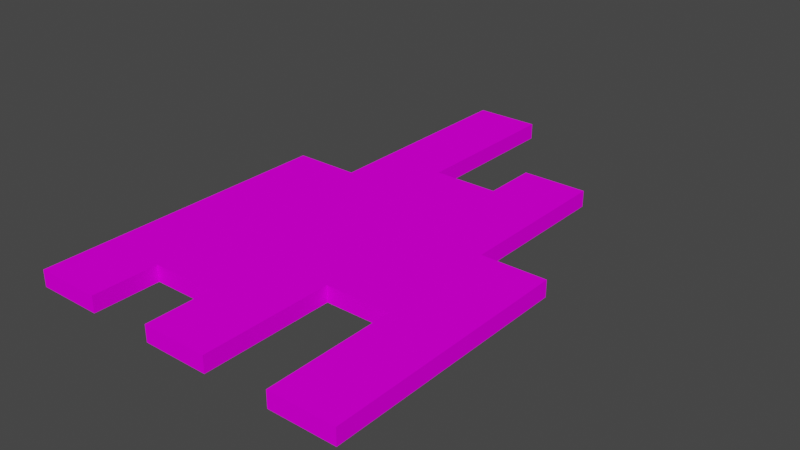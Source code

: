 # Source: Metal_Scraps.blend  (saved by Blender 3.2.14; exported with 4.5.12 LTS)
import bpy
from mathutils import Matrix  # noqa: F401  (used for matrix-valued properties, if any)

bpy.ops.wm.read_factory_settings(use_empty=True)
scene = bpy.context.scene
scene.name = 'Scene'

# ---- collections
col_collection = bpy.data.collections.new('Collection'); scene.collection.children.link(col_collection)

# ---- images (referenced by path relative to the original .blend; pixels are not part of the script)
import os
ASSET_DIR = os.environ.get("B2B_ASSET_DIR", "")  # directory of the original .blend (textures are referenced by path, not embedded)
HERE = os.path.dirname(os.path.abspath(__file__))  # packed textures are extracted next to this script under _unpacked/

def load_image(name, relpath, width, height, colorspace="sRGB"):
    """Load a texture the original file referenced (path relative to the .blend, or extracted next to this script)."""
    p = next((c for c in (os.path.join(HERE, relpath), os.path.join(ASSET_DIR, relpath)) if relpath and os.path.exists(c)), "")
    if p:
        img = bpy.data.images.load(p, check_existing=True)
        img.name = name
    else:  # same state as the original file: an image datablock whose file is absent (Cycles renders it pink)
        img = bpy.data.images.new(name, width, height)
        img.source = "FILE"
        img.filepath = "//" + (relpath or name)
    img.colorspace_settings.name = colorspace
    return img
img_metal_scrap___texture_png = load_image('Metal Scrap - Texture.png', 'Metal Scrap - Texture.png', 1024, 1024, 'sRGB')

# ---- materials (node trees are filled in below, after node groups)
mat_material = bpy.data.materials.new('Material')
mat_material.alpha_threshold = 0.0
mat_material.use_transparent_shadow = False
mat_material.line_color = (0.0, 0.0, 0.0, 1.0)

# ---- material node trees
mat_material.use_nodes = True; mat_material.node_tree.nodes.clear()
_N = mat_material.node_tree.nodes; _L = mat_material.node_tree.links
n0 = _N.new('ShaderNodeOutputMaterial'); n0.name = 'Material Output'; n0.location = (300, 300)
n1 = _N.new('ShaderNodeBsdfPrincipled'); n1.name = 'Principled BSDF'; n1.location = (10, 300)
n1.distribution = 'GGX'
n1.subsurface_method = 'RANDOM_WALK_SKIN'
n1.inputs[2].default_value = 1.0
n1.inputs[3].default_value = 1.45
n1.inputs[13].default_value = 0.0
n1.inputs[27].default_value = (0.0, 0.0, 0.0, 1.0)
n1.inputs[28].default_value = 1.0
n2 = _N.new('ShaderNodeTexImage'); n2.name = 'Image Texture'; n2.location = (-441, 121)
n2.image = img_metal_scrap___texture_png
_L.new(n1.outputs[0], n0.inputs[0])
_L.new(n2.outputs[0], n1.inputs[0])
n0.is_active_output = True

# ---- world
world_world = bpy.data.worlds.new('World'); scene.world = world_world
world_world.use_nodes = True; world_world.node_tree.nodes.clear()
_N = world_world.node_tree.nodes; _L = world_world.node_tree.links
n0 = _N.new('ShaderNodeOutputWorld'); n0.name = 'World Output'; n0.location = (300, 300)
n1 = _N.new('ShaderNodeBackground'); n1.name = 'Background'; n1.location = (10, 300)
n1.inputs[0].default_value = (0.05088, 0.05088, 0.05088, 1.0)
_L.new(n1.outputs[0], n0.inputs[0])
n0.is_active_output = True
world_world.color = (0.05088, 0.05088, 0.05088)
world_world.use_sun_shadow = False
world_world.sun_shadow_jitter_overblur = 0.0

# ---- meshes
me_cube = bpy.data.meshes.new('Cube')
me_cube.from_pydata([(5.0, 0.0, -0.25), (-5.0, 0.0, 0.25), (-5.0, 0.0, -0.25), (5.0, 0.0, 0.25), (-3.0, 10.0, 0.25), (-1.0, 10.0, 0.25), (3.0, 0.0, 0.25), (-1.0, 0.0, 0.25), (-3.0, 0.0, 0.25), (1.0, 0.0, 0.25), (5.0, -2.0, 0.25), (5.0, -4.0, 0.25), (5.0, -6.0, 0.25), (-5.0, -6.0, -0.25), (-5.0, -4.0, -0.25), (-5.0, -2.0, -0.25), (-5.0, -6.0, 0.25), (-5.0, -4.0, 0.25), (-5.0, -2.0, 0.25), (5.0, -2.0, -0.25), (5.0, -4.0, -0.25), (5.0, -6.0, -0.25), (3.0, -2.0, 0.25), (3.0, -4.0, 0.25), (3.0, -6.0, 0.25), (1.0, -2.0, 0.25), (1.0, -4.0, 0.25), (1.0, -6.0, 0.25), (-1.0, -2.0, 0.25), (-1.0, -4.0, 0.25), (-1.0, -6.0, 0.25), (-3.0, -2.0, 0.25), (-3.0, -4.0, 0.25), (-3.0, -6.0, 0.25), (5.0, 1.667, 0.25), (5.0, 1.667, -0.25), (-5.0, 1.667, -0.25), (-5.0, 3.333, -0.25), (-5.0, 1.667, 0.25), (-5.0, 3.333, 0.25), (3.0, 6.667, 0.25), (3.0, 5.0, 0.25), (3.0, 3.333, 0.25), (3.0, 1.667, 0.25), (1.0, 6.667, 0.25), (1.0, 5.0, 0.25), (1.0, 3.333, 0.25), (1.0, 1.667, 0.25), (-1.0, 8.333, 0.25), (-1.0, 6.667, 0.25), (-1.0, 5.0, 0.25), (-1.0, 3.333, 0.25), (-1.0, 1.667, 0.25), (-3.0, 8.333, 0.25), (-3.0, 6.667, 0.25), (-3.0, 5.0, 0.25), (-3.0, 3.333, 0.25), (-3.0, 1.667, 0.25), (-1.0, 0.0, -0.25), (-3.0, 0.0, -0.25), (1.0, 0.0, -0.25), (3.0, 0.0, -0.25), (-1.0, 10.0, -0.25), (-3.0, 10.0, -0.25), (3.0, -2.0, -0.25), (1.0, -2.0, -0.25), (-1.0, -2.0, -0.25), (-3.0, -2.0, -0.25), (3.0, -4.0, -0.25), (1.0, -4.0, -0.25), (-1.0, -4.0, -0.25), (-3.0, -4.0, -0.25), (3.0, -6.0, -0.25), (1.0, -6.0, -0.25), (-1.0, -6.0, -0.25), (-3.0, -6.0, -0.25), (-1.0, 8.333, -0.25), (-3.0, 8.333, -0.25), (3.0, 6.667, -0.25), (1.0, 6.667, -0.25), (-1.0, 6.667, -0.25), (-3.0, 6.667, -0.25), (3.0, 5.0, -0.25), (1.0, 5.0, -0.25), (-1.0, 5.0, -0.25), (-3.0, 5.0, -0.25), (3.0, 3.333, -0.25), (1.0, 3.333, -0.25), (-1.0, 3.333, -0.25), (-3.0, 3.333, -0.25), (3.0, 1.667, -0.25), (1.0, 1.667, -0.25), (-1.0, 1.667, -0.25), (-3.0, 1.667, -0.25)], [], [(57, 38, 1, 8), (35, 34, 3, 0), (90, 35, 0, 61), (15, 18, 1, 2), (34, 43, 6, 3), (43, 47, 9, 6), (47, 52, 7, 9), (52, 57, 8, 7), (7, 8, 31, 28), (28, 31, 32, 29), (9, 7, 28, 25), (25, 28, 29, 26), (26, 29, 30, 27), (6, 9, 25, 22), (3, 6, 22, 10), (10, 22, 23, 11), (11, 23, 24, 12), (61, 0, 19, 64), (64, 19, 20, 68), (68, 20, 21, 72), (0, 3, 10, 19), (19, 10, 11, 20), (20, 11, 12, 21), (13, 16, 17, 14), (14, 17, 18, 15), (8, 1, 18, 31), (31, 18, 17, 32), (32, 17, 16, 33), (5, 4, 53, 48), (48, 53, 54, 49), (49, 54, 55, 50), (50, 55, 56, 51), (51, 56, 57, 52), (45, 50, 51, 46), (46, 51, 52, 47), (40, 44, 45, 41), (41, 45, 46, 42), (42, 46, 47, 43), (56, 39, 38, 57), (2, 1, 38, 36), (36, 38, 39, 37), (37, 89, 93, 36), (89, 88, 92, 93), (88, 87, 91, 92), (87, 86, 90, 91), (85, 84, 88, 89), (84, 83, 87, 88), (83, 82, 86, 87), (81, 80, 84, 85), (79, 78, 82, 83), (77, 76, 80, 81), (63, 62, 76, 77), (14, 71, 75, 13), (70, 69, 73, 74), (15, 67, 71, 14), (67, 66, 70, 71), (66, 65, 69, 70), (2, 59, 67, 15), (59, 58, 66, 67), (58, 60, 65, 66), (60, 61, 64, 65), (36, 93, 59, 2), (93, 92, 58, 59), (92, 91, 60, 58), (91, 90, 61, 60), (13, 75, 33, 16), (75, 71, 32, 33), (71, 70, 29, 32), (70, 74, 30, 29), (74, 73, 27, 30), (73, 69, 26, 27), (69, 65, 25, 26), (65, 64, 22, 25), (64, 68, 23, 22), (68, 72, 24, 23), (72, 21, 12, 24), (35, 90, 43, 34), (90, 86, 42, 43), (86, 82, 41, 42), (82, 78, 40, 41), (78, 79, 44, 40), (79, 83, 45, 44), (83, 84, 50, 45), (84, 80, 49, 50), (80, 76, 48, 49), (76, 62, 5, 48), (62, 63, 4, 5), (63, 77, 53, 4), (77, 81, 54, 53), (81, 85, 55, 54), (85, 89, 56, 55), (89, 37, 39, 56)])
_uv = me_cube.uv_layers.new(name='UVMap')
_uv.uv.foreach_set('vector', [0.7999, 0.8333, 0.9999, 0.8333, 0.9999, 0.9999, 0.7999, 0.9999, 0.9999, 0.1515, 0.9545, 0.1515, 0.9545, 8.127e-05, 0.9999, 8.127e-05, 0.1667, 0.7999, 0.1667, 0.9999, 9.998e-05, 0.9999, 0.0001, 0.7999, 0.1818, 8.129e-05, 0.1818, 0.04551, 8.127e-05, 0.04551, 8.127e-05, 8.127e-05, 0.0001002, 0.8333, 0.2001, 0.8333, 0.2001, 0.9999, 0.0001003, 0.9999, 0.2001, 0.8333, 0.4, 0.8333, 0.4, 0.9999, 0.2001, 0.9999, 0.4, 0.8333, 0.6, 0.8333, 0.6, 0.9999, 0.4, 0.9999, 0.6, 0.8333, 0.7999, 0.8333, 0.7999, 0.9999, 0.6, 0.9999, 0.6, 0.0001001, 0.7999, 0.0001, 0.7999, 0.2001, 0.6, 0.2001, 0.6, 0.2001, 0.7999, 0.2001, 0.7999, 0.4, 0.6, 0.4, 0.4, 0.0001001, 0.6, 0.0001001, 0.6, 0.2001, 0.4, 0.2001, 0.4, 0.2001, 0.6, 0.2001, 0.6, 0.4, 0.4, 0.4, 0.4, 0.4, 0.6, 0.4, 0.6, 0.6, 0.4, 0.6, 0.2001, 0.0001001, 0.4, 0.0001001, 0.4, 0.2001, 0.2001, 0.2001, 9.998e-05, 0.0001002, 0.2001, 0.0001001, 0.2001, 0.2001, 0.0001, 0.2001, 0.0001, 0.2001, 0.2001, 0.2001, 0.2001, 0.4, 0.0001001, 0.4, 0.0001001, 0.4, 0.2001, 0.4, 0.2001, 0.6, 0.0001002, 0.6, 0.9999, 0.7999, 0.9999, 0.9999, 0.7999, 0.9999, 0.7999, 0.7999, 0.7999, 0.7999, 0.7999, 0.9999, 0.6, 0.9999, 0.6, 0.7999, 0.6, 0.7999, 0.6, 0.9999, 0.4, 0.9999, 0.4, 0.7999, 0.9999, 0.9087, 0.9545, 0.9087, 0.9545, 0.727, 0.9999, 0.727, 0.9999, 0.727, 0.9545, 0.727, 0.9545, 0.5453, 0.9999, 0.5453, 0.9999, 0.5453, 0.9545, 0.5453, 0.9545, 0.3635, 0.9999, 0.3635, 0.5453, 8.132e-05, 0.5453, 0.04551, 0.3635, 0.04551, 0.3635, 8.13e-05, 0.3635, 8.13e-05, 0.3635, 0.04551, 0.1818, 0.04551, 0.1818, 8.129e-05, 0.7999, 0.0001, 0.9999, 9.998e-05, 0.9999, 0.2001, 0.7999, 0.2001, 0.7999, 0.2001, 0.9999, 0.2001, 0.9999, 0.4, 0.7999, 0.4, 0.7999, 0.4, 0.9999, 0.4, 0.9999, 0.6, 0.7999, 0.6, 0.6, 0.0001001, 0.7999, 0.0001, 0.7999, 0.1667, 0.6, 0.1667, 0.6, 0.1667, 0.7999, 0.1667, 0.7999, 0.3334, 0.6, 0.3334, 0.6, 0.3334, 0.7999, 0.3334, 0.7999, 0.5, 0.6, 0.5, 0.6, 0.5, 0.7999, 0.5, 0.7999, 0.6666, 0.6, 0.6666, 0.6, 0.6666, 0.7999, 0.6666, 0.7999, 0.8333, 0.6, 0.8333, 0.4, 0.5, 0.6, 0.5, 0.6, 0.6666, 0.4, 0.6666, 0.4, 0.6666, 0.6, 0.6666, 0.6, 0.8333, 0.4, 0.8333, 0.2001, 0.3334, 0.4, 0.3334, 0.4, 0.5, 0.2001, 0.5, 0.2001, 0.5, 0.4, 0.5, 0.4, 0.6666, 0.2001, 0.6666, 0.2001, 0.6666, 0.4, 0.6666, 0.4, 0.8333, 0.2001, 0.8333, 0.7999, 0.6666, 0.9999, 0.6666, 0.9999, 0.8333, 0.7999, 0.8333, 0.9087, 8.135e-05, 0.9087, 0.04551, 0.7573, 0.04551, 0.7573, 8.134e-05, 0.7573, 8.134e-05, 0.7573, 0.04551, 0.6058, 0.04551, 0.6058, 8.133e-05, 0.3334, 0.0001001, 0.3334, 0.2001, 0.1667, 0.2001, 0.1667, 0.0001001, 0.3334, 0.2001, 0.3334, 0.4, 0.1667, 0.4, 0.1667, 0.2001, 0.3334, 0.4, 0.3334, 0.6, 0.1667, 0.6, 0.1667, 0.4, 0.3334, 0.6, 0.3334, 0.7999, 0.1667, 0.7999, 0.1667, 0.6, 0.5, 0.2001, 0.5, 0.4, 0.3334, 0.4, 0.3334, 0.2001, 0.5, 0.4, 0.5, 0.6, 0.3334, 0.6, 0.3334, 0.4, 0.5, 0.6, 0.5, 0.7999, 0.3334, 0.7999, 0.3334, 0.6, 0.6666, 0.2001, 0.6666, 0.4, 0.5, 0.4, 0.5, 0.2001, 0.6666, 0.6, 0.6666, 0.7999, 0.5, 0.7999, 0.5, 0.6, 0.8333, 0.2001, 0.8333, 0.4, 0.6666, 0.4, 0.6666, 0.2001, 0.9999, 0.2001, 0.9999, 0.4, 0.8333, 0.4, 0.8333, 0.2001, 0.6, 0.0001001, 0.6, 0.2001, 0.4, 0.2001, 0.4, 0.0001001, 0.6, 0.4, 0.6, 0.6, 0.4, 0.6, 0.4, 0.4, 0.7999, 0.0001, 0.7999, 0.2001, 0.6, 0.2001, 0.6, 0.0001001, 0.7999, 0.2001, 0.7999, 0.4, 0.6, 0.4, 0.6, 0.2001, 0.7999, 0.4, 0.7999, 0.6, 0.6, 0.6, 0.6, 0.4, 0.9999, 9.998e-05, 0.9999, 0.2001, 0.7999, 0.2001, 0.7999, 0.0001, 0.9999, 0.2001, 0.9999, 0.4, 0.7999, 0.4, 0.7999, 0.2001, 0.9999, 0.4, 0.9999, 0.6, 0.7999, 0.6, 0.7999, 0.4, 0.9999, 0.6, 0.9999, 0.7999, 0.7999, 0.7999, 0.7999, 0.6, 0.1667, 0.0001001, 0.1667, 0.2001, 0.0001001, 0.2001, 0.0001001, 0.0001002, 0.1667, 0.2001, 0.1667, 0.4, 0.0001001, 0.4, 0.0001001, 0.2001, 0.1667, 0.4, 0.1667, 0.6, 0.0001, 0.6, 0.0001001, 0.4, 0.1667, 0.6, 0.1667, 0.7999, 0.0001, 0.7999, 0.0001, 0.6, 0.4, 0.0001001, 0.4, 0.2001, 0.7999, 0.6, 0.9999, 0.6, 0.4, 0.2001, 0.6, 0.2001, 0.7999, 0.4, 0.7999, 0.6, 0.6, 0.2001, 0.6, 0.4, 0.6, 0.4, 0.7999, 0.4, 0.6, 0.4, 0.4, 0.4, 0.6, 0.6, 0.6, 0.4, 0.4, 0.4, 0.4, 0.6, 0.4, 0.6, 0.6, 0.6, 0.4, 0.6, 0.6, 0.6, 0.4, 0.4, 0.4, 0.6, 0.6, 0.6, 0.7999, 0.6, 0.4, 0.2001, 0.4, 0.4, 0.7999, 0.6, 0.7999, 0.7999, 0.2001, 0.2001, 0.4, 0.2001, 0.7999, 0.7999, 0.6, 0.7999, 0.2001, 0.4, 0.2001, 0.2001, 0.6, 0.7999, 0.4, 0.7999, 0.2001, 0.6, 0.2001, 0.4, 0.4, 0.7999, 0.4, 0.9999, 0.0001002, 0.6, 0.2001, 0.6, 0.1667, 0.9999, 0.1667, 0.7999, 0.2001, 0.8333, 0.0001002, 0.8333, 0.1667, 0.7999, 0.3334, 0.7999, 0.2001, 0.6666, 0.2001, 0.8333, 0.3334, 0.7999, 0.5, 0.7999, 0.2001, 0.5, 0.2001, 0.6666, 0.5, 0.7999, 0.6666, 0.7999, 0.2001, 0.3334, 0.2001, 0.5, 0.6666, 0.7999, 0.6666, 0.6, 0.4, 0.3334, 0.2001, 0.3334, 0.6666, 0.6, 0.5, 0.6, 0.4, 0.5, 0.4, 0.3334, 0.5, 0.6, 0.5, 0.4, 0.6, 0.5, 0.4, 0.5, 0.5, 0.4, 0.6666, 0.4, 0.6, 0.3334, 0.6, 0.5, 0.6666, 0.4, 0.8333, 0.4, 0.6, 0.1667, 0.6, 0.3334, 0.8333, 0.4, 0.9999, 0.4, 0.6, 0.0001001, 0.6, 0.1667, 0.9999, 0.4, 0.9999, 0.2001, 0.7999, 0.0001, 0.6, 0.0001001, 0.9999, 0.2001, 0.8333, 0.2001, 0.7999, 0.1667, 0.7999, 0.0001, 0.8333, 0.2001, 0.6666, 0.2001, 0.7999, 0.3334, 0.7999, 0.1667, 0.6666, 0.2001, 0.5, 0.2001, 0.7999, 0.5, 0.7999, 0.3334, 0.5, 0.2001, 0.3334, 0.2001, 0.7999, 0.6666, 0.7999, 0.5, 0.3334, 0.2001, 0.3334, 0.0001001, 0.9999, 0.6666, 0.7999, 0.6666])
me_cube.materials.append(mat_material)
me_cube.use_mirror_vertex_groups = False
me_cube.update()

# ---- objects
ob_cube = bpy.data.objects.new('Cube', me_cube)

# ---- transforms, parenting, visibility, modifiers, constraints
ob_cube.location = (0.0, 0.0, 0.0)
ob_cube.lock_rotations_4d = False
ob_cube.empty_display_type = 'ARROWS'
ob_cube.lineart.crease_threshold = 0.0

# ---- collection membership
col_collection.objects.link(ob_cube)

# ---- scene / render settings (as saved in the file)
scene.frame_start = 1; scene.frame_end = 250; scene.frame_set(1)
scene.render.engine = 'BLENDER_EEVEE_NEXT'
scene.cycles.sampling_pattern = 'TABULATED_SOBOL'
scene.cycles.use_light_tree = False
scene.view_settings.view_transform = 'Filmic'
bpy.context.view_layer.update()

# ---- added for rendering (the .blend has no active camera and no usable light): camera, sun
cam_auto = bpy.data.cameras.new('AutoCamera')
cam_auto.lens = 50.0
cam_auto.sensor_width = 36.0
cam_auto.clip_end = 1000.0
ob_auto_camera = bpy.data.objects.new('AutoCamera', cam_auto)
scene.collection.objects.link(ob_auto_camera)
ob_auto_camera.location = (17.4632, -18.9559, 13.9706)
ob_auto_camera.rotation_euler = (1.09748, -7.21219e-08, 0.694738)
scene.camera = ob_auto_camera
light_auto_sun = bpy.data.lights.new('AutoSun', 'SUN')
light_auto_sun.energy = 3.0
light_auto_sun.angle = 0.0523599
ob_auto_sun = bpy.data.objects.new('AutoSun', light_auto_sun)
scene.collection.objects.link(ob_auto_sun)
ob_auto_sun.rotation_euler = (0.872665, 0.174533, 0.523599)
bpy.context.view_layer.update()
